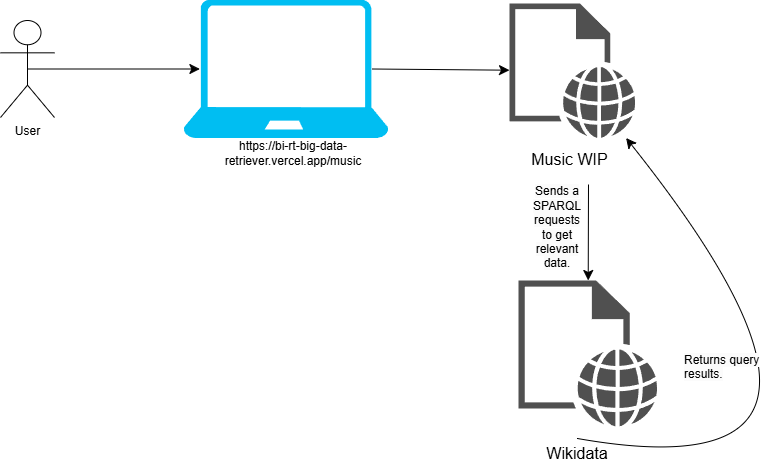

The diagram above was exported from draw.io. Its source (the exported page's mxGraphModel, read from the mxfile embedded in the PNG):
<mxGraphModel dx="1450" dy="653" grid="0" gridSize="10" guides="1" tooltips="1" connect="1" arrows="1" fold="1" page="0" pageScale="1" pageWidth="827" pageHeight="1169" math="0" shadow="0">
  <root>
    <mxCell id="0" />
    <mxCell id="1" parent="0" />
    <mxCell id="ZBA9O2jCr8uwg3PezXAk-1" value="User" style="shape=umlActor;verticalLabelPosition=bottom;verticalAlign=top;html=1;outlineConnect=0;" parent="1" vertex="1">
      <mxGeometry x="-142" y="66" width="54" height="97" as="geometry" />
    </mxCell>
    <mxCell id="ZBA9O2jCr8uwg3PezXAk-2" value="" style="verticalLabelPosition=bottom;html=1;verticalAlign=top;align=center;strokeColor=none;fillColor=#00BEF2;shape=mxgraph.azure.laptop;pointerEvents=1;" parent="1" vertex="1">
      <mxGeometry x="41" y="45.5" width="205" height="138" as="geometry" />
    </mxCell>
    <mxCell id="ZBA9O2jCr8uwg3PezXAk-6" value="" style="endArrow=classic;html=1;rounded=0;fontSize=12;startSize=8;endSize=8;curved=1;exitX=0.5;exitY=0.5;exitDx=0;exitDy=0;exitPerimeter=0;entryX=0.08;entryY=0.5;entryDx=0;entryDy=0;entryPerimeter=0;" parent="1" source="ZBA9O2jCr8uwg3PezXAk-1" target="ZBA9O2jCr8uwg3PezXAk-2" edge="1">
      <mxGeometry width="50" height="50" relative="1" as="geometry">
        <mxPoint x="103" y="230" as="sourcePoint" />
        <mxPoint x="153" y="180" as="targetPoint" />
      </mxGeometry>
    </mxCell>
    <mxCell id="ZBA9O2jCr8uwg3PezXAk-7" value="" style="sketch=0;pointerEvents=1;shadow=0;dashed=0;html=1;strokeColor=none;fillColor=#505050;labelPosition=center;verticalLabelPosition=bottom;verticalAlign=top;outlineConnect=0;align=center;shape=mxgraph.office.concepts.web_page;" parent="1" vertex="1">
      <mxGeometry x="367" y="49" width="126" height="134.5" as="geometry" />
    </mxCell>
    <mxCell id="ZBA9O2jCr8uwg3PezXAk-8" value="Music WIP&amp;nbsp;" style="text;html=1;align=center;verticalAlign=middle;whiteSpace=wrap;rounded=0;fontSize=16;" parent="1" vertex="1">
      <mxGeometry x="372" y="190" width="115" height="30" as="geometry" />
    </mxCell>
    <mxCell id="ZBA9O2jCr8uwg3PezXAk-9" value="" style="sketch=0;pointerEvents=1;shadow=0;dashed=0;html=1;strokeColor=none;fillColor=#505050;labelPosition=center;verticalLabelPosition=bottom;verticalAlign=top;outlineConnect=0;align=center;shape=mxgraph.office.concepts.web_page;" parent="1" vertex="1">
      <mxGeometry x="376" y="326" width="139" height="146" as="geometry" />
    </mxCell>
    <mxCell id="ZBA9O2jCr8uwg3PezXAk-10" value="Wikidata" style="text;html=1;align=center;verticalAlign=middle;whiteSpace=wrap;rounded=0;fontSize=16;" parent="1" vertex="1">
      <mxGeometry x="367" y="484" width="136" height="30" as="geometry" />
    </mxCell>
    <mxCell id="ZBA9O2jCr8uwg3PezXAk-16" value="" style="endArrow=classic;html=1;rounded=0;fontSize=12;startSize=8;endSize=8;curved=1;" parent="1" target="ZBA9O2jCr8uwg3PezXAk-9" edge="1">
      <mxGeometry width="50" height="50" relative="1" as="geometry">
        <mxPoint x="446" y="230" as="sourcePoint" />
        <mxPoint x="260" y="385" as="targetPoint" />
      </mxGeometry>
    </mxCell>
    <mxCell id="ZBA9O2jCr8uwg3PezXAk-17" value="" style="endArrow=classic;html=1;rounded=0;fontSize=12;startSize=8;endSize=8;curved=1;exitX=0.92;exitY=0.5;exitDx=0;exitDy=0;exitPerimeter=0;" parent="1" source="ZBA9O2jCr8uwg3PezXAk-2" target="ZBA9O2jCr8uwg3PezXAk-7" edge="1">
      <mxGeometry width="50" height="50" relative="1" as="geometry">
        <mxPoint x="210" y="435" as="sourcePoint" />
        <mxPoint x="260" y="385" as="targetPoint" />
      </mxGeometry>
    </mxCell>
    <mxCell id="ZBA9O2jCr8uwg3PezXAk-19" value="" style="endArrow=classic;html=1;rounded=0;fontSize=12;startSize=8;endSize=8;curved=1;exitX=0.5;exitY=0;exitDx=0;exitDy=0;" parent="1" source="ZBA9O2jCr8uwg3PezXAk-10" target="ZBA9O2jCr8uwg3PezXAk-7" edge="1">
      <mxGeometry width="50" height="50" relative="1" as="geometry">
        <mxPoint x="261" y="315" as="sourcePoint" />
        <mxPoint x="518" y="249" as="targetPoint" />
        <Array as="points">
          <mxPoint x="770" y="543" />
        </Array>
      </mxGeometry>
    </mxCell>
    <mxCell id="JVT07IvR8tfE0kKrzSYV-2" value="https://bi-rt-big-data-retriever.vercel.app/music" style="text;html=1;align=center;verticalAlign=middle;whiteSpace=wrap;rounded=0;" parent="1" vertex="1">
      <mxGeometry x="121" y="183.5" width="60" height="30" as="geometry" />
    </mxCell>
    <mxCell id="JVT07IvR8tfE0kKrzSYV-4" value="&lt;span style=&quot;background-color: rgb(251, 251, 251);&quot;&gt;Sends a SPARQL requests to get relevant data.&lt;/span&gt;" style="text;html=1;align=center;verticalAlign=middle;whiteSpace=wrap;rounded=0;" parent="1" vertex="1">
      <mxGeometry x="385" y="258" width="60" height="30" as="geometry" />
    </mxCell>
    <mxCell id="JVT07IvR8tfE0kKrzSYV-5" value="&lt;span style=&quot;color: rgb(0, 0, 0); font-family: Helvetica; font-size: 12px; font-style: normal; font-variant-ligatures: normal; font-variant-caps: normal; font-weight: 400; letter-spacing: normal; orphans: 2; text-align: center; text-indent: 0px; text-transform: none; widows: 2; word-spacing: 0px; -webkit-text-stroke-width: 0px; white-space: normal; background-color: rgb(251, 251, 251); text-decoration-thickness: initial; text-decoration-style: initial; text-decoration-color: initial; display: inline !important; float: none;&quot;&gt;Returns query results.&lt;/span&gt;" style="text;whiteSpace=wrap;html=1;" parent="1" vertex="1">
      <mxGeometry x="540" y="392" width="84.8" height="36" as="geometry" />
    </mxCell>
  </root>
</mxGraphModel>